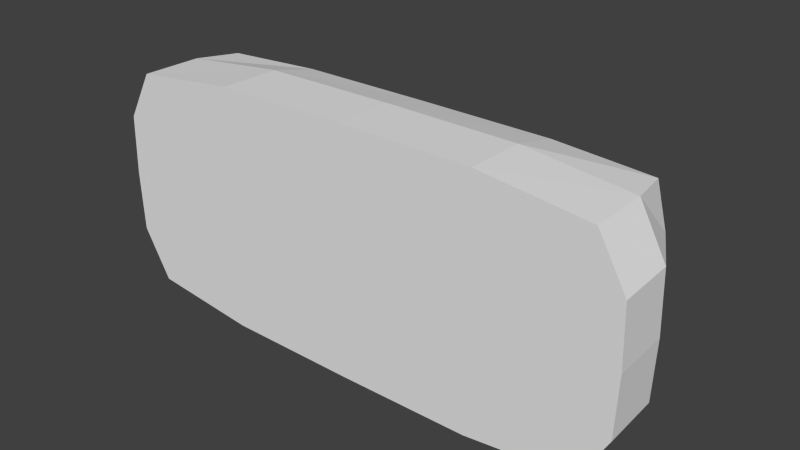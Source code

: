 # Source: SideLight.blend  (saved by Blender 2.75.0; exported with 4.5.12 LTS)
import bpy
from mathutils import Matrix  # noqa: F401  (used for matrix-valued properties, if any)

bpy.ops.wm.read_factory_settings(use_empty=True)
scene = bpy.context.scene
scene.name = 'Scene'

# ---- collections
col_collection_1 = bpy.data.collections.new('Collection 1'); scene.collection.children.link(col_collection_1)

# ---- materials (node trees are filled in below, after node groups)
mat_material = bpy.data.materials.new('Material')
mat_material.alpha_threshold = 0.0
mat_material.use_transparent_shadow = False
mat_material.roughness = 0.5
mat_material.line_color = (0.0, 0.0, 0.0, 1.0)

# ---- material node trees

# ---- world
world_world = bpy.data.worlds.new('World'); scene.world = world_world
world_world.color = (0.05088, 0.05088, 0.05088)
world_world.use_sun_shadow = False
world_world.sun_shadow_jitter_overblur = 0.0
world_world.cycles.sampling_method = 'MANUAL'
world_world.cycles.sample_map_resolution = 256

# ---- meshes
me_cube = bpy.data.meshes.new('Cube')
me_cube.from_pydata([(0.6013, 0.2733, -0.2733), (-0.6013, 0.2733, -0.2733), (0.6013, 0.2733, 0.2733), (-0.6013, 0.2733, 0.2733), (0.627, -3.772e-08, -0.285), (9.825e-08, 0.285, -0.285), (0.627, 0.285, 0.0), (-0.627, 5.681e-08, -0.285), (-0.627, 0.285, 0.0), (0.627, -1.795e-07, 0.285), (1.29e-07, 0.285, 0.285), (-0.627, 2.701e-08, 0.285), (1.243e-07, 0.32, 0.0), (-0.704, 5.681e-08, 0.0), (0.704, -1.166e-07, 0.0), (-1.509e-07, -6.496e-08, 0.32), (0.0, 1.77e-08, -0.32), (-0.3447, 0.2842, -0.2842), (0.6252, 0.2842, 0.1567), (-0.6252, 0.1567, -0.2842), (-0.6252, 0.2842, 0.1567), (-0.3447, 0.2842, 0.2842), (-0.6252, 0.1567, 0.2842), (0.6252, 0.1567, -0.2842), (0.3447, 0.2842, -0.2842), (0.6252, 0.2842, -0.1567), (-0.6252, 0.2842, -0.1567), (0.6252, 0.1567, 0.2842), (0.3447, 0.2842, 0.2842), (-0.4846, 0.3175, 0.0), (0.4846, 0.3175, 0.0), (1.434e-07, 0.3175, 0.2008), (1.099e-07, 0.3175, -0.2008), (-0.6985, 0.1575, 0.0), (-0.6985, 5.96e-08, -0.1575), (-0.6985, 4.563e-08, 0.1575), (0.6985, 0.1575, 0.0), (0.6985, -7.544e-08, -0.1575), (0.6985, -1.611e-07, 0.1575), (5.588e-09, 0.1575, 0.3175), (0.3465, -1.313e-07, 0.3175), (-0.3465, -1.583e-08, 0.3175), (-0.3465, 4.005e-08, -0.3175), (0.3465, -7.451e-09, -0.3175), (5.96e-08, 0.1575, -0.3175), (0.3465, 0.1575, -0.315), (-0.3465, 0.1575, -0.315), (-0.3465, 0.1575, 0.315), (0.3465, 0.1575, 0.315), (0.693, 0.1575, 0.1575), (0.693, 0.1575, -0.1575), (-0.693, 0.1575, -0.1575), (0.4846, 0.315, -0.2008), (0.4846, 0.315, 0.2008), (-0.4846, 0.315, 0.2008), (-0.4846, 0.315, -0.2008), (-0.693, 0.1575, 0.1575), (-0.4528, 0.3174, 0.0), (0.4528, 0.3174, 0.0), (1.418e-07, 0.3174, 0.1876), (1.105e-07, 0.3174, -0.1876), (0.4528, 0.3151, -0.1876), (0.4528, 0.3151, 0.1876), (-0.4528, 0.3151, 0.1876), (-0.4528, 0.3151, -0.1876), (-0.4528, 0.3646, 0.0), (0.4528, 0.3646, 0.0), (1.418e-07, 0.3646, 0.1876), (1.105e-07, 0.3646, -0.1876), (0.4528, 0.3623, -0.1876), (0.4528, 0.3623, 0.1876), (-0.4528, 0.3623, 0.1876), (-0.4528, 0.3623, -0.1876), (-0.3643, 0.408, 0.0), (0.3643, 0.408, 0.0), (1.352e-07, 0.408, 0.1509), (1.1e-07, 0.408, -0.1509), (0.3643, 0.4061, -0.1509), (0.3643, 0.4061, 0.1509), (-0.3643, 0.4061, 0.1509), (-0.3643, 0.4061, -0.1509)], [], [(56, 22, 3, 20), (55, 17, 1, 26), (54, 29, 8, 20), (53, 30, 12, 31), (52, 24, 5, 32), (51, 33, 8, 26), (50, 36, 14, 37), (49, 27, 9, 38), (48, 39, 15, 40), (47, 22, 11, 41), (46, 42, 7, 19), (45, 43, 16, 44), (7, 42, 16, 43, 4, 37, 14, 38, 9, 40, 15, 41, 11, 35, 13, 34), (24, 45, 44, 5), (0, 23, 45, 24), (23, 4, 43, 45), (17, 46, 19, 1), (5, 44, 46, 17), (44, 16, 42, 46), (39, 47, 41, 15), (10, 21, 47, 39), (21, 3, 22, 47), (27, 48, 40, 9), (2, 28, 48, 27), (28, 10, 39, 48), (36, 49, 38, 14), (6, 18, 49, 36), (18, 2, 27, 49), (23, 50, 37, 4), (0, 25, 50, 23), (25, 6, 36, 50), (19, 51, 26, 1), (7, 34, 51, 19), (34, 13, 33, 51), (30, 52, 32, 12), (6, 25, 52, 30), (25, 0, 24, 52), (28, 53, 31, 10), (2, 18, 53, 28), (18, 6, 30, 53), (21, 54, 20, 3), (10, 31, 54, 21), (31, 12, 29, 54), (29, 55, 26, 8), (12, 32, 55, 29), (32, 5, 17, 55), (33, 56, 20, 8), (13, 35, 56, 33), (35, 11, 22, 56), (32, 60, 64, 55), (30, 58, 61, 52), (54, 29, 57, 63), (52, 61, 60, 32), (31, 54, 63, 59), (53, 62, 58, 30), (29, 55, 64, 57), (53, 31, 59, 62), (60, 64, 72, 68), (59, 67, 71, 63), (62, 70, 67, 59), (61, 60, 68, 69), (57, 65, 72, 64), (63, 71, 65, 57), (62, 70, 66, 58), (58, 66, 69, 61), (71, 79, 73, 65), (70, 66, 74, 78), (66, 69, 77, 74), (68, 72, 80, 76), (67, 75, 79, 71), (70, 78, 75, 67), (69, 68, 76, 77), (65, 73, 80, 72), (76, 80, 73, 79, 75, 78, 74, 77)])
_uv = me_cube.uv_layers.new(name='UVMap')
_uv.uv.foreach_set('vector', [0.1772, 0.2476, 0.1755, 0.2898, 0.1362, 0.2979, 0.1187, 0.2495, 0.2374, 0.0001624, 0.3556, 0.04358, 0.245, 0.1, 0.1953, 0.1106, 0.04887, 0.3467, 0.0001624, 0.09418, 0.1348, 0.1677, 0.1187, 0.2495, 0.879, 0.6497, 0.879, 0.7372, 0.6679, 0.7371, 0.6679, 0.6496, 0.798, 0.2955, 0.6938, 0.2221, 0.5582, 0.06745, 0.5936, 0.0001624, 0.2248, 0.1605, 0.1942, 0.2002, 0.1348, 0.1677, 0.1953, 0.1106, 0.6683, 0.3963, 0.6509, 0.4449, 0.6071, 0.4212, 0.6268, 0.3882, 0.6197, 0.4861, 0.5848, 0.511, 0.5699, 0.477, 0.5902, 0.4557, 0.4856, 0.5337, 0.3245, 0.5047, 0.3636, 0.4343, 0.4887, 0.4721, 0.2108, 0.3844, 0.1755, 0.2898, 0.2116, 0.2834, 0.2602, 0.3477, 0.3597, 0.1124, 0.3584, 0.1732, 0.2737, 0.1727, 0.2595, 0.1379, 0.6345, 0.2584, 0.5852, 0.2951, 0.4821, 0.2094, 0.5202, 0.1389, 0.2737, 0.1727, 0.3584, 0.1732, 0.4821, 0.2094, 0.5852, 0.2951, 0.6334, 0.3597, 0.6268, 0.3882, 0.6071, 0.4212, 0.5902, 0.4557, 0.5699, 0.477, 0.4887, 0.4721, 0.3636, 0.4343, 0.2602, 0.3477, 0.2116, 0.2834, 0.2179, 0.2554, 0.2371, 0.2228, 0.2521, 0.1895, 0.6938, 0.2221, 0.6345, 0.2584, 0.5202, 0.1389, 0.5582, 0.06745, 0.7099, 0.3451, 0.67, 0.3534, 0.6345, 0.2584, 0.6938, 0.2221, 0.67, 0.3534, 0.6334, 0.3597, 0.5852, 0.2951, 0.6345, 0.2584, 0.3556, 0.04358, 0.3597, 0.1124, 0.2595, 0.1379, 0.245, 0.1, 0.5582, 0.06745, 0.5202, 0.1389, 0.3597, 0.1124, 0.3556, 0.04358, 0.5202, 0.1389, 0.4821, 0.2094, 0.3584, 0.1732, 0.3597, 0.1124, 0.3245, 0.5047, 0.2108, 0.3844, 0.2602, 0.3477, 0.3636, 0.4343, 0.2857, 0.5758, 0.1516, 0.4201, 0.2108, 0.3844, 0.3245, 0.5047, 0.1516, 0.4201, 0.1362, 0.2979, 0.1755, 0.2898, 0.2108, 0.3844, 0.5848, 0.511, 0.4856, 0.5337, 0.4887, 0.4721, 0.5699, 0.477, 0.5997, 0.5489, 0.4883, 0.6031, 0.4856, 0.5337, 0.5848, 0.511, 0.4883, 0.6031, 0.2857, 0.5758, 0.3245, 0.5047, 0.4856, 0.5337, 0.6509, 0.4449, 0.6197, 0.4861, 0.5902, 0.4557, 0.6071, 0.4212, 0.7122, 0.4781, 0.6506, 0.5371, 0.6197, 0.4861, 0.6509, 0.4449, 0.6506, 0.5371, 0.5997, 0.5489, 0.5848, 0.511, 0.6197, 0.4861, 0.67, 0.3534, 0.6683, 0.3963, 0.6268, 0.3882, 0.6334, 0.3597, 0.7099, 0.3451, 0.7279, 0.3942, 0.6683, 0.3963, 0.67, 0.3534, 0.7279, 0.3942, 0.7122, 0.4781, 0.6509, 0.4449, 0.6683, 0.3963, 0.2595, 0.1379, 0.2248, 0.1605, 0.1953, 0.1106, 0.245, 0.1, 0.2737, 0.1727, 0.2521, 0.1895, 0.2248, 0.1605, 0.2595, 0.1379, 0.2521, 0.1895, 0.2371, 0.2228, 0.1942, 0.2002, 0.2248, 0.1605, 0.879, 0.7372, 0.8789, 0.8246, 0.6679, 0.8245, 0.6679, 0.7371, 0.7122, 0.4781, 0.7279, 0.3942, 0.798, 0.2955, 0.851, 0.5532, 0.7279, 0.3942, 0.7099, 0.3451, 0.6938, 0.2221, 0.798, 0.2955, 0.4883, 0.6031, 0.6066, 0.6492, 0.2494, 0.6424, 0.2857, 0.5758, 0.5997, 0.5489, 0.6506, 0.5371, 0.6066, 0.6492, 0.4883, 0.6031, 0.6506, 0.5371, 0.7122, 0.4781, 0.851, 0.5532, 0.6066, 0.6492, 0.1516, 0.4201, 0.04887, 0.3467, 0.1187, 0.2495, 0.1362, 0.2979, 0.2857, 0.5758, 0.2494, 0.6424, 0.04887, 0.3467, 0.1516, 0.4201, 0.6679, 0.6496, 0.6679, 0.7371, 0.4568, 0.737, 0.4569, 0.6496, 0.0001624, 0.09418, 0.2374, 0.0001624, 0.1953, 0.1106, 0.1348, 0.1677, 0.6679, 0.7371, 0.6679, 0.8245, 0.4568, 0.8245, 0.4568, 0.737, 0.5936, 0.0001624, 0.5582, 0.06745, 0.3556, 0.04358, 0.2374, 0.0001624, 0.1942, 0.2002, 0.1772, 0.2476, 0.1187, 0.2495, 0.1348, 0.1677, 0.2371, 0.2228, 0.2179, 0.2554, 0.1772, 0.2476, 0.1942, 0.2002, 0.2179, 0.2554, 0.2116, 0.2834, 0.1755, 0.2898, 0.1772, 0.2476, 0.6679, 0.9998, 0.6679, 0.9941, 0.4706, 0.9941, 0.4568, 0.9998, 0.8789, 0.9124, 0.8651, 0.9124, 0.8651, 0.9941, 0.8789, 0.9998, 0.4568, 0.8249, 0.4568, 0.9124, 0.4706, 0.9124, 0.4706, 0.8307, 0.8789, 0.9998, 0.8651, 0.9941, 0.6679, 0.9941, 0.6679, 0.9998, 0.6679, 0.8249, 0.4568, 0.8249, 0.4706, 0.8307, 0.6679, 0.8307, 0.8789, 0.8249, 0.8651, 0.8307, 0.8651, 0.9124, 0.8789, 0.9124, 0.4568, 0.9124, 0.4568, 0.9998, 0.4706, 0.9941, 0.4706, 0.9124, 0.8789, 0.8249, 0.6679, 0.8249, 0.6679, 0.8307, 0.8651, 0.8307, 0.2091, 0.8992, 0.01439, 0.8378, 0.03297, 0.823, 0.2131, 0.8735, 0.2475, 0.6496, 0.2436, 0.6753, 0.05662, 0.6693, 0.04335, 0.6496, 0.4423, 0.7109, 0.4237, 0.7257, 0.2436, 0.6753, 0.2475, 0.6496, 0.4133, 0.8992, 0.2091, 0.8992, 0.2131, 0.8735, 0.4, 0.8795, 0.0001624, 0.7393, 0.029, 0.7437, 0.03297, 0.823, 0.01439, 0.8378, 0.04335, 0.6496, 0.05662, 0.6693, 0.029, 0.7437, 0.0001624, 0.7393, 0.4423, 0.7109, 0.4237, 0.7257, 0.4276, 0.805, 0.4565, 0.8095, 0.4565, 0.8095, 0.4276, 0.805, 0.4, 0.8795, 0.4133, 0.8992, 0.05662, 0.6693, 0.08622, 0.6931, 0.07451, 0.7507, 0.029, 0.7437, 0.4237, 0.7257, 0.4276, 0.805, 0.3821, 0.798, 0.3883, 0.7396, 0.4276, 0.805, 0.4, 0.8795, 0.3704, 0.8557, 0.3821, 0.798, 0.2131, 0.8735, 0.03297, 0.823, 0.06836, 0.8092, 0.2171, 0.8471, 0.2436, 0.6753, 0.2395, 0.7016, 0.08622, 0.6931, 0.05662, 0.6693, 0.4237, 0.7257, 0.3883, 0.7396, 0.2395, 0.7016, 0.2436, 0.6753, 0.4, 0.8795, 0.2131, 0.8735, 0.2171, 0.8471, 0.3704, 0.8557, 0.029, 0.7437, 0.07451, 0.7507, 0.06836, 0.8092, 0.03297, 0.823, 0.2171, 0.8471, 0.06836, 0.8092, 0.07451, 0.7507, 0.08622, 0.6931, 0.2395, 0.7016, 0.3883, 0.7396, 0.3821, 0.798, 0.3704, 0.8557])
me_cube.materials.append(mat_material)
me_cube.use_remesh_preserve_volume = False
me_cube.use_remesh_preserve_attributes = False
me_cube.use_mirror_vertex_groups = False
me_cube.update()

# ---- objects
ob_cube = bpy.data.objects.new('Cube', me_cube)

# ---- transforms, parenting, visibility, modifiers, constraints
ob_cube.location = (0.0, 0.0, 0.0)
ob_cube.lock_rotations_4d = False
ob_cube.empty_display_type = 'ARROWS'
ob_cube.lineart.crease_threshold = 0.0

# ---- collection membership
col_collection_1.objects.link(ob_cube)

# ---- scene / render settings (as saved in the file)
scene.frame_start = 1; scene.frame_end = 250; scene.frame_set(1)
scene.render.engine = 'BLENDER_EEVEE_NEXT'
scene.render.resolution_percentage = 50
scene.render.dither_intensity = 0.0
scene.cycles.use_denoising = False
scene.cycles.samples = 10
scene.cycles.sampling_pattern = 'TABULATED_SOBOL'
scene.cycles.light_sampling_threshold = 0.0
scene.cycles.use_adaptive_sampling = False
scene.cycles.use_light_tree = False
scene.cycles.blur_glossy = 0.0
scene.cycles.pixel_filter_type = 'GAUSSIAN'
scene.cycles.sample_clamp_indirect = 0.0
scene.view_settings.view_transform = 'Standard'
bpy.context.view_layer.update()

# ---- added for rendering (the .blend has no active camera and no usable light): camera, sun
cam_auto = bpy.data.cameras.new('AutoCamera')
cam_auto.lens = 50.0
cam_auto.sensor_width = 36.0
cam_auto.clip_end = 1000.0
ob_auto_camera = bpy.data.objects.new('AutoCamera', cam_auto)
scene.collection.objects.link(ob_auto_camera)
ob_auto_camera.location = (1.47993, -1.57193, 1.18394)
ob_auto_camera.rotation_euler = (1.09748, -7.21219e-08, 0.694738)
scene.camera = ob_auto_camera
light_auto_sun = bpy.data.lights.new('AutoSun', 'SUN')
light_auto_sun.energy = 3.0
light_auto_sun.angle = 0.0523599
ob_auto_sun = bpy.data.objects.new('AutoSun', light_auto_sun)
scene.collection.objects.link(ob_auto_sun)
ob_auto_sun.rotation_euler = (0.872665, 0.174533, 0.523599)
bpy.context.view_layer.update()

